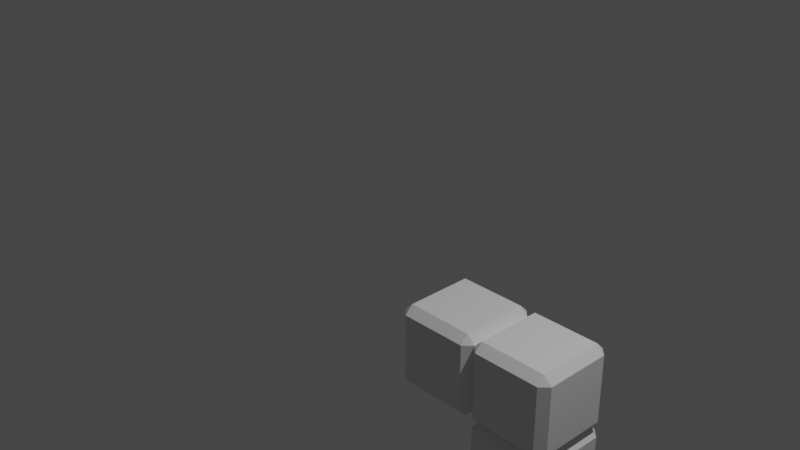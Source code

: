 # Source: TetrominoD.blend  (saved by Blender 2.80.75; exported with 4.5.12 LTS)
import bpy
from mathutils import Matrix  # noqa: F401  (used for matrix-valued properties, if any)

bpy.ops.wm.read_factory_settings(use_empty=True)
scene = bpy.context.scene
scene.name = 'Scene'

# ---- collections
col_collection = bpy.data.collections.new('Collection'); scene.collection.children.link(col_collection)

# ---- materials (node trees are filled in below, after node groups)
mat_material = bpy.data.materials.new('Material')

# ---- material node trees

# ---- world
world_world = bpy.data.worlds.new('World'); scene.world = world_world
world_world.use_nodes = True; world_world.node_tree.nodes.clear()
_N = world_world.node_tree.nodes; _L = world_world.node_tree.links
n0 = _N.new('ShaderNodeOutputWorld'); n0.name = 'World Output'; n0.location = (300, 300)
n1 = _N.new('ShaderNodeBackground'); n1.name = 'Background'; n1.location = (10, 300)
n1.inputs[0].default_value = (0.05088, 0.05088, 0.05088, 1.0)
_L.new(n1.outputs[0], n0.inputs[0])
n0.is_active_output = True
world_world.color = (0.05088, 0.05088, 0.05088)
world_world.use_sun_shadow = False
world_world.sun_shadow_jitter_overblur = 0.0

# ---- cameras
cam_camera = bpy.data.cameras.new('Camera')
cam_camera.clip_end = 100.0
cam_camera.ortho_scale = 7.314

# ---- lights
light_light = bpy.data.lights.new('Light', 'POINT')
light_light.transmission_factor = 0.0
light_light.energy = 1000.0
light_light.shadow_soft_size = 0.1
light_light.shadow_maximum_resolution = 0.006
light_light.use_absolute_resolution = True

# ---- meshes
me_cube = bpy.data.meshes.new('Cube')
me_cube.from_pydata([(0.9032, 1.0, -0.09675), (0.9032, 0.9032, 0.0), (1.0, 0.9032, -0.09675), (0.9032, 0.9032, -1.0), (0.9032, 1.0, -0.9032), (1.0, 0.9032, -0.9032), (1.0, 0.09675, -0.09675), (0.9032, 0.09675, 0.0), (0.9032, 0.0, -0.09675), (1.0, 0.09675, -0.9032), (0.9032, 0.0, -0.9032), (0.9032, 0.09675, -1.0), (0.09675, 1.0, -0.09675), (0.0, 0.9032, -0.09675), (0.09675, 0.9032, 0.0), (0.0, 0.9032, -0.9032), (0.09675, 1.0, -0.9032), (0.09675, 0.9032, -1.0), (0.0, 0.09675, -0.09675), (0.09675, 0.0, -0.09675), (0.09675, 0.09675, 0.0), (0.09675, 0.09675, -1.0), (0.09675, 0.0, -0.9032), (0.0, 0.09675, -0.9032)], [], [(17, 3, 11, 21), (23, 18, 13, 15), (10, 8, 19, 22), (1, 14, 20, 7), (5, 2, 6, 9), (0, 1, 2), (3, 4, 5), (6, 7, 8), (9, 10, 11), (12, 13, 14), (15, 16, 17), (18, 19, 20), (21, 22, 23), (17, 21, 23, 15), (3, 17, 16, 4), (2, 5, 4, 0), (22, 19, 18, 23), (8, 10, 9, 6), (12, 16, 15, 13), (7, 20, 19, 8), (1, 7, 6, 2), (21, 11, 10, 22), (20, 14, 13, 18), (14, 1, 0, 12), (11, 3, 5, 9), (16, 12, 0, 4)])
_uv = me_cube.uv_layers.new(name='UVMap')
_uv.uv.foreach_set('vector', [0.3992, 0.7742, 0.6008, 0.7742, 0.6008, 0.9758, 0.3992, 0.9758, 0.3992, 0.5242, 0.6008, 0.5242, 0.6008, 0.7258, 0.3992, 0.7258, 0.3992, 0.2742, 0.6008, 0.2742, 0.6008, 0.4758, 0.3992, 0.4758, 0.3992, 0.02419, 0.6008, 0.02419, 0.6008, 0.2258, 0.3992, 0.2258, 0.1492, 0.5242, 0.3508, 0.5242, 0.3508, 0.7258, 0.1492, 0.7258, 0.8508, 0.7258, 0.875, 0.7258, 0.8508, 0.75, 0.6008, 0.7742, 0.6008, 0.75, 0.625, 0.7742, 0.3508, 0.7258, 0.375, 0.7258, 0.3508, 0.75, 0.1492, 0.7258, 0.1492, 0.75, 0.125, 0.7258, 0.8508, 0.5242, 0.8508, 0.5, 0.875, 0.5242, 0.3992, 0.7258, 0.3992, 0.75, 0.375, 0.7258, 0.6008, 0.5242, 0.6008, 0.5, 0.625, 0.5242, 0.3992, 0.9758, 0.3992, 1.0, 0.375, 0.9758, 0.3992, 0.7742, 0.3992, 0.9758, 0.375, 0.9758, 0.375, 0.7742, 0.6008, 0.7742, 0.3992, 0.7742, 0.3992, 0.75, 0.6008, 0.75, 0.3508, 0.5242, 0.1492, 0.5242, 0.1492, 0.5, 0.3508, 0.5, 0.3992, 0.4758, 0.6008, 0.4758, 0.6008, 0.5242, 0.3992, 0.5242, 0.6008, 0.2742, 0.3992, 0.2742, 0.3992, 0.25, 0.6008, 0.25, 0.8508, 0.5242, 0.6492, 0.5242, 0.6492, 0.5, 0.8508, 0.5, 0.3992, 0.2258, 0.6008, 0.2258, 0.6008, 0.25, 0.3992, 0.25, 0.3992, 0.02419, 0.3992, 0.2258, 0.375, 0.2258, 0.375, 0.02419, 0.3992, 0.9758, 0.6008, 0.9758, 0.6008, 1.0, 0.3992, 1.0, 0.6008, 0.2258, 0.6008, 0.02419, 0.625, 0.02419, 0.625, 0.2258, 0.6008, 0.02419, 0.3992, 0.02419, 0.3992, 0.0, 0.6008, 0.0, 0.6008, 0.9758, 0.6008, 0.7742, 0.625, 0.7742, 0.625, 0.9758, 0.6492, 0.5242, 0.8508, 0.5242, 0.8508, 0.7258, 0.6492, 0.7258])
me_cube.materials.append(mat_material)
me_cube.use_remesh_preserve_volume = False
me_cube.use_remesh_preserve_attributes = False
me_cube.use_mirror_vertex_groups = False
me_cube.update()
me_cube_001 = bpy.data.meshes.new('Cube.001')
me_cube_001.from_pydata([(0.9032, 1.0, -0.09675), (0.9032, 0.9032, 0.0), (1.0, 0.9032, -0.09675), (0.9032, 0.9032, -1.0), (0.9032, 1.0, -0.9032), (1.0, 0.9032, -0.9032), (1.0, 0.09675, -0.09675), (0.9032, 0.09675, 0.0), (0.9032, 0.0, -0.09675), (1.0, 0.09675, -0.9032), (0.9032, 0.0, -0.9032), (0.9032, 0.09675, -1.0), (0.09675, 1.0, -0.09675), (0.0, 0.9032, -0.09675), (0.09675, 0.9032, 0.0), (0.0, 0.9032, -0.9032), (0.09675, 1.0, -0.9032), (0.09675, 0.9032, -1.0), (0.0, 0.09675, -0.09675), (0.09675, 0.0, -0.09675), (0.09675, 0.09675, 0.0), (0.09675, 0.09675, -1.0), (0.09675, 0.0, -0.9032), (0.0, 0.09675, -0.9032)], [], [(17, 3, 11, 21), (23, 18, 13, 15), (10, 8, 19, 22), (1, 14, 20, 7), (5, 2, 6, 9), (0, 1, 2), (3, 4, 5), (6, 7, 8), (9, 10, 11), (12, 13, 14), (15, 16, 17), (18, 19, 20), (21, 22, 23), (17, 21, 23, 15), (3, 17, 16, 4), (2, 5, 4, 0), (22, 19, 18, 23), (8, 10, 9, 6), (12, 16, 15, 13), (7, 20, 19, 8), (1, 7, 6, 2), (21, 11, 10, 22), (20, 14, 13, 18), (14, 1, 0, 12), (11, 3, 5, 9), (16, 12, 0, 4)])
_uv = me_cube_001.uv_layers.new(name='UVMap')
_uv.uv.foreach_set('vector', [0.3992, 0.7742, 0.6008, 0.7742, 0.6008, 0.9758, 0.3992, 0.9758, 0.3992, 0.5242, 0.6008, 0.5242, 0.6008, 0.7258, 0.3992, 0.7258, 0.3992, 0.2742, 0.6008, 0.2742, 0.6008, 0.4758, 0.3992, 0.4758, 0.3992, 0.02419, 0.6008, 0.02419, 0.6008, 0.2258, 0.3992, 0.2258, 0.1492, 0.5242, 0.3508, 0.5242, 0.3508, 0.7258, 0.1492, 0.7258, 0.8508, 0.7258, 0.875, 0.7258, 0.8508, 0.75, 0.6008, 0.7742, 0.6008, 0.75, 0.625, 0.7742, 0.3508, 0.7258, 0.375, 0.7258, 0.3508, 0.75, 0.1492, 0.7258, 0.1492, 0.75, 0.125, 0.7258, 0.8508, 0.5242, 0.8508, 0.5, 0.875, 0.5242, 0.3992, 0.7258, 0.3992, 0.75, 0.375, 0.7258, 0.6008, 0.5242, 0.6008, 0.5, 0.625, 0.5242, 0.3992, 0.9758, 0.3992, 1.0, 0.375, 0.9758, 0.3992, 0.7742, 0.3992, 0.9758, 0.375, 0.9758, 0.375, 0.7742, 0.6008, 0.7742, 0.3992, 0.7742, 0.3992, 0.75, 0.6008, 0.75, 0.3508, 0.5242, 0.1492, 0.5242, 0.1492, 0.5, 0.3508, 0.5, 0.3992, 0.4758, 0.6008, 0.4758, 0.6008, 0.5242, 0.3992, 0.5242, 0.6008, 0.2742, 0.3992, 0.2742, 0.3992, 0.25, 0.6008, 0.25, 0.8508, 0.5242, 0.6492, 0.5242, 0.6492, 0.5, 0.8508, 0.5, 0.3992, 0.2258, 0.6008, 0.2258, 0.6008, 0.25, 0.3992, 0.25, 0.3992, 0.02419, 0.3992, 0.2258, 0.375, 0.2258, 0.375, 0.02419, 0.3992, 0.9758, 0.6008, 0.9758, 0.6008, 1.0, 0.3992, 1.0, 0.6008, 0.2258, 0.6008, 0.02419, 0.625, 0.02419, 0.625, 0.2258, 0.6008, 0.02419, 0.3992, 0.02419, 0.3992, 0.0, 0.6008, 0.0, 0.6008, 0.9758, 0.6008, 0.7742, 0.625, 0.7742, 0.625, 0.9758, 0.6492, 0.5242, 0.8508, 0.5242, 0.8508, 0.7258, 0.6492, 0.7258])
me_cube_001.materials.append(mat_material)
me_cube_001.use_remesh_preserve_volume = False
me_cube_001.use_remesh_preserve_attributes = False
me_cube_001.use_mirror_vertex_groups = False
me_cube_001.update()
me_cube_002 = bpy.data.meshes.new('Cube.002')
me_cube_002.from_pydata([(0.9032, 1.0, -0.09675), (0.9032, 0.9032, 0.0), (1.0, 0.9032, -0.09675), (0.9032, 0.9032, -1.0), (0.9032, 1.0, -0.9032), (1.0, 0.9032, -0.9032), (1.0, 0.09675, -0.09675), (0.9032, 0.09675, 0.0), (0.9032, 0.0, -0.09675), (1.0, 0.09675, -0.9032), (0.9032, 0.0, -0.9032), (0.9032, 0.09675, -1.0), (0.09675, 1.0, -0.09675), (0.0, 0.9032, -0.09675), (0.09675, 0.9032, 0.0), (0.0, 0.9032, -0.9032), (0.09675, 1.0, -0.9032), (0.09675, 0.9032, -1.0), (0.0, 0.09675, -0.09675), (0.09675, 0.0, -0.09675), (0.09675, 0.09675, 0.0), (0.09675, 0.09675, -1.0), (0.09675, 0.0, -0.9032), (0.0, 0.09675, -0.9032)], [], [(17, 3, 11, 21), (23, 18, 13, 15), (10, 8, 19, 22), (1, 14, 20, 7), (5, 2, 6, 9), (0, 1, 2), (3, 4, 5), (6, 7, 8), (9, 10, 11), (12, 13, 14), (15, 16, 17), (18, 19, 20), (21, 22, 23), (17, 21, 23, 15), (3, 17, 16, 4), (2, 5, 4, 0), (22, 19, 18, 23), (8, 10, 9, 6), (12, 16, 15, 13), (7, 20, 19, 8), (1, 7, 6, 2), (21, 11, 10, 22), (20, 14, 13, 18), (14, 1, 0, 12), (11, 3, 5, 9), (16, 12, 0, 4)])
_uv = me_cube_002.uv_layers.new(name='UVMap')
_uv.uv.foreach_set('vector', [0.3992, 0.7742, 0.6008, 0.7742, 0.6008, 0.9758, 0.3992, 0.9758, 0.3992, 0.5242, 0.6008, 0.5242, 0.6008, 0.7258, 0.3992, 0.7258, 0.3992, 0.2742, 0.6008, 0.2742, 0.6008, 0.4758, 0.3992, 0.4758, 0.3992, 0.02419, 0.6008, 0.02419, 0.6008, 0.2258, 0.3992, 0.2258, 0.1492, 0.5242, 0.3508, 0.5242, 0.3508, 0.7258, 0.1492, 0.7258, 0.8508, 0.7258, 0.875, 0.7258, 0.8508, 0.75, 0.6008, 0.7742, 0.6008, 0.75, 0.625, 0.7742, 0.3508, 0.7258, 0.375, 0.7258, 0.3508, 0.75, 0.1492, 0.7258, 0.1492, 0.75, 0.125, 0.7258, 0.8508, 0.5242, 0.8508, 0.5, 0.875, 0.5242, 0.3992, 0.7258, 0.3992, 0.75, 0.375, 0.7258, 0.6008, 0.5242, 0.6008, 0.5, 0.625, 0.5242, 0.3992, 0.9758, 0.3992, 1.0, 0.375, 0.9758, 0.3992, 0.7742, 0.3992, 0.9758, 0.375, 0.9758, 0.375, 0.7742, 0.6008, 0.7742, 0.3992, 0.7742, 0.3992, 0.75, 0.6008, 0.75, 0.3508, 0.5242, 0.1492, 0.5242, 0.1492, 0.5, 0.3508, 0.5, 0.3992, 0.4758, 0.6008, 0.4758, 0.6008, 0.5242, 0.3992, 0.5242, 0.6008, 0.2742, 0.3992, 0.2742, 0.3992, 0.25, 0.6008, 0.25, 0.8508, 0.5242, 0.6492, 0.5242, 0.6492, 0.5, 0.8508, 0.5, 0.3992, 0.2258, 0.6008, 0.2258, 0.6008, 0.25, 0.3992, 0.25, 0.3992, 0.02419, 0.3992, 0.2258, 0.375, 0.2258, 0.375, 0.02419, 0.3992, 0.9758, 0.6008, 0.9758, 0.6008, 1.0, 0.3992, 1.0, 0.6008, 0.2258, 0.6008, 0.02419, 0.625, 0.02419, 0.625, 0.2258, 0.6008, 0.02419, 0.3992, 0.02419, 0.3992, 0.0, 0.6008, 0.0, 0.6008, 0.9758, 0.6008, 0.7742, 0.625, 0.7742, 0.625, 0.9758, 0.6492, 0.5242, 0.8508, 0.5242, 0.8508, 0.7258, 0.6492, 0.7258])
me_cube_002.materials.append(mat_material)
me_cube_002.use_remesh_preserve_volume = False
me_cube_002.use_remesh_preserve_attributes = False
me_cube_002.use_mirror_vertex_groups = False
me_cube_002.update()

# ---- objects
ob_light = bpy.data.objects.new('Light', light_light)
ob_camera = bpy.data.objects.new('Camera', cam_camera)
ob_cube = bpy.data.objects.new('Cube', None)
ob_cube_1 = bpy.data.objects.new('Cube', me_cube)
ob_cube_001 = bpy.data.objects.new('Cube.001', me_cube_001)
ob_cube_002 = bpy.data.objects.new('Cube.002', me_cube_002)

# ---- transforms, parenting, visibility, modifiers, constraints
ob_light.location = (4.076, 1.005, 5.904)
ob_light.rotation_euler = (0.6503, 0.05522, 1.866)
ob_light.lock_rotations_4d = False
ob_light.empty_display_type = 'ARROWS'
ob_light.color = (0.0, 0.0, 0.0, 0.0)
ob_light.lineart.crease_threshold = 0.0
ob_camera.location = (7.359, -6.926, 4.958)
ob_camera.rotation_euler = (1.109, 0.0, 0.8149)
ob_camera.lock_rotations_4d = False
ob_camera.empty_display_type = 'ARROWS'
ob_camera.color = (0.0, 0.0, 0.0, 0.0)
ob_camera.display_type = 'WIRE'
ob_camera.lineart.crease_threshold = 0.0
ob_cube.location = (0.0, 0.0, 0.0)
ob_cube_1.parent = ob_cube
ob_cube_1.location = (1.0, 0.0, -2.0)
ob_cube_1.lock_rotations_4d = False
ob_cube_1.empty_display_type = 'ARROWS'
ob_cube_1.lineart.crease_threshold = 0.0
ob_cube_001.parent = ob_cube
ob_cube_001.location = (0.0, 0.0, -1.0)
ob_cube_001.lock_rotations_4d = False
ob_cube_001.empty_display_type = 'ARROWS'
ob_cube_001.lineart.crease_threshold = 0.0
ob_cube_002.parent = ob_cube
ob_cube_002.location = (1.0, 0.0, -1.0)
ob_cube_002.lock_rotations_4d = False
ob_cube_002.empty_display_type = 'ARROWS'
ob_cube_002.lineart.crease_threshold = 0.0

# ---- collection membership
col_collection.objects.link(ob_light)
col_collection.objects.link(ob_camera)
col_collection.objects.link(ob_cube)
col_collection.objects.link(ob_cube_1)
col_collection.objects.link(ob_cube_001)
col_collection.objects.link(ob_cube_002)

# ---- scene / render settings (as saved in the file)
scene.camera = ob_camera
scene.frame_start = 1; scene.frame_end = 250; scene.frame_set(39)
scene.render.engine = 'BLENDER_EEVEE_NEXT'
scene.cycles.use_denoising = False
scene.cycles.samples = 128
scene.cycles.sampling_pattern = 'TABULATED_SOBOL'
scene.cycles.use_adaptive_sampling = False
scene.cycles.use_light_tree = False
scene.view_settings.view_transform = 'Filmic'
bpy.context.view_layer.update()
